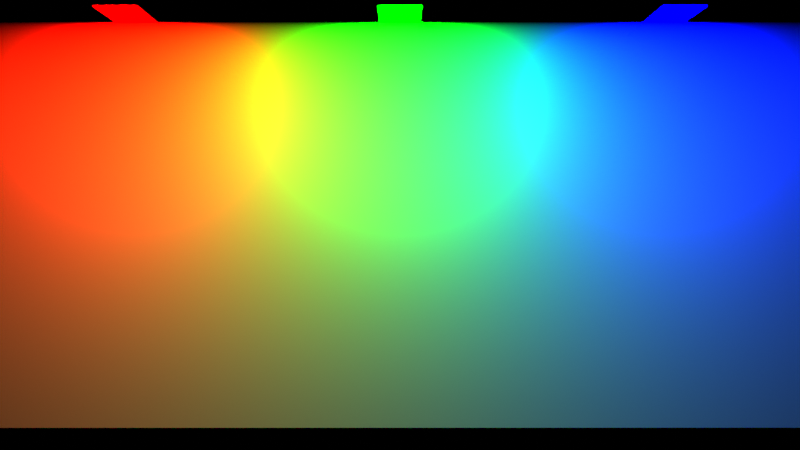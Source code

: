 # Source: highlight-desaturation.blend  (saved by Blender 5.0.119; exported with 4.5.12 LTS)
import bpy
from mathutils import Matrix  # noqa: F401  (used for matrix-valued properties, if any)

bpy.ops.wm.read_factory_settings(use_empty=True)
scene = bpy.context.scene
scene.name = 'Scene'

# ---- collections
col_collection = bpy.data.collections.new('Collection'); scene.collection.children.link(col_collection)

# ---- materials (node trees are filled in below, after node groups)
mat_ledred = bpy.data.materials.new('ledRed')
mat_ledgreen = bpy.data.materials.new('ledGreen')
mat_ledblue = bpy.data.materials.new('ledBlue')
mat_white = bpy.data.materials.new('white')
mat_white.use_backface_culling = True
mat_white.use_backface_culling_shadow = True

# ---- material node trees
mat_ledred.use_nodes = True; mat_ledred.node_tree.nodes.clear()
_N = mat_ledred.node_tree.nodes; _L = mat_ledred.node_tree.links
n0 = _N.new('ShaderNodeOutputMaterial'); n0.name = 'Material Output'; n0.location = (200, 100)
n1 = _N.new('ShaderNodeEmission'); n1.name = 'Emission'; n1.location = (-200, 100)
n1.inputs[0].default_value = (1.0, 0.0, 0.0, 1.0)
n1.inputs[1].default_value = 1000.0
_L.new(n1.outputs[0], n0.inputs[0])
n0.is_active_output = True
mat_ledgreen.use_nodes = True; mat_ledgreen.node_tree.nodes.clear()
_N = mat_ledgreen.node_tree.nodes; _L = mat_ledgreen.node_tree.links
n0 = _N.new('ShaderNodeOutputMaterial'); n0.name = 'Material Output'; n0.location = (200, 100)
n1 = _N.new('ShaderNodeEmission'); n1.name = 'Emission'; n1.location = (-200, 100)
n1.inputs[0].default_value = (0.0, 1.0, 0.0, 1.0)
n1.inputs[1].default_value = 1000.0
_L.new(n1.outputs[0], n0.inputs[0])
n0.is_active_output = True
mat_ledblue.use_nodes = True; mat_ledblue.node_tree.nodes.clear()
_N = mat_ledblue.node_tree.nodes; _L = mat_ledblue.node_tree.links
n0 = _N.new('ShaderNodeOutputMaterial'); n0.name = 'Material Output'; n0.location = (200, 100)
n1 = _N.new('ShaderNodeEmission'); n1.name = 'Emission'; n1.location = (-200, 100)
n1.inputs[0].default_value = (0.0, 0.0, 1.0, 1.0)
n1.inputs[1].default_value = 1000.0
_L.new(n1.outputs[0], n0.inputs[0])
n0.is_active_output = True
mat_white.use_nodes = True; mat_white.node_tree.nodes.clear()
_N = mat_white.node_tree.nodes; _L = mat_white.node_tree.links
n0 = _N.new('ShaderNodeBsdfPrincipled'); n0.name = 'Principled BSDF'; n0.location = (-200, 100)
n0.inputs[0].default_value = (1.0, 1.0, 1.0, 1.0)
n0.inputs[2].default_value = 0.0
n1 = _N.new('ShaderNodeOutputMaterial'); n1.name = 'Material Output'; n1.location = (200, 100)
_L.new(n0.outputs[0], n1.inputs[0])
n1.is_active_output = True

# ---- world
world_world = bpy.data.worlds.new('World'); scene.world = world_world
world_world.use_nodes = True; world_world.node_tree.nodes.clear()
_N = world_world.node_tree.nodes; _L = world_world.node_tree.links
n0 = _N.new('ShaderNodeOutputWorld'); n0.name = 'World Output'; n0.location = (300, 300)
n0.is_active_output = True
world_world.color = (0.05088, 0.05088, 0.05088)
world_world.sun_shadow_jitter_overblur = 0.0

# ---- cameras
cam_camera = bpy.data.cameras.new('Camera')
cam_camera.sensor_fit = 'HORIZONTAL'
cam_camera.lens = 24.0

# ---- meshes
me_plane_003 = bpy.data.meshes.new('Plane.003')
me_plane_003.from_pydata([(-0.1289, -0.1289, 0.0), (0.1289, -0.1289, 0.0), (-0.1289, 0.1289, 0.0), (0.1289, 0.1289, 0.0)], [], [(0, 1, 3, 2)])
_uv = me_plane_003.uv_layers.new(name='UVMap')
_uv.uv.foreach_set('vector', [0.0, 0.0, 1.0, 0.0, 1.0, 1.0, 0.0, 1.0])
me_plane_003.materials.append(None)
me_plane_003.update()
me_plane_004 = bpy.data.meshes.new('Plane.004')
me_plane_004.from_pydata([(-1.0, -1.0, 0.0), (1.0, -1.0, 0.0), (-1.0, 1.0, 0.0), (1.0, 1.0, 0.0)], [], [(0, 1, 3, 2)])
_uv = me_plane_004.uv_layers.new(name='UVMap')
_uv.uv.foreach_set('vector', [0.0, 0.0, 1.0, 0.0, 1.0, 1.0, 0.0, 1.0])
me_plane_004.materials.append(mat_white)
me_plane_004.update()

# ---- objects
ob_camera = bpy.data.objects.new('camera', cam_camera)
ob_led = bpy.data.objects.new('led', me_plane_003)
ob_led_001 = bpy.data.objects.new('led.001', me_plane_003)
ob_led_002 = bpy.data.objects.new('led.002', me_plane_003)
ob_floor = bpy.data.objects.new('floor', me_plane_004)

# ---- transforms, parenting, visibility, modifiers, constraints
ob_camera.location = (0.0, 0.0, 2.63)
ob_camera.rotation_euler = (0.0, 2.22e-16, -1.571)
ob_camera.scale = (0.4924, 0.4924, 0.4924)
ob_led.location = (1.0, 1.3, 0.1)
ob_led.rotation_euler = (-0.0, -1.571, 0.0)
ob_led.scale = (0.7757, 0.7757, 1.0)
ob_led.material_slots[0].link = 'OBJECT'; ob_led.material_slots[0].material = mat_ledred
ob_led_001.location = (1.0, 0.0, 0.1)
ob_led_001.rotation_euler = (-0.0, -1.571, 0.0)
ob_led_001.scale = (0.7757, 0.7757, 1.0)
ob_led_001.material_slots[0].link = 'OBJECT'; ob_led_001.material_slots[0].material = mat_ledgreen
ob_led_002.location = (1.0, -1.3, 0.1)
ob_led_002.rotation_euler = (-0.0, -1.571, 0.0)
ob_led_002.scale = (0.7757, 0.7757, 1.0)
ob_led_002.material_slots[0].link = 'OBJECT'; ob_led_002.material_slots[0].material = mat_ledblue
ob_floor.location = (0.0, 0.0, 0.0)
ob_floor.scale = (1.0, 2.0, 2.0)

# ---- collection membership
col_collection.objects.link(ob_camera)
col_collection.objects.link(ob_led)
col_collection.objects.link(ob_led_001)
col_collection.objects.link(ob_led_002)
col_collection.objects.link(ob_floor)

# ---- scene / render settings (as saved in the file)
scene.camera = ob_camera
scene.frame_start = 1; scene.frame_end = 250; scene.frame_set(1)
scene.render.engine = 'CYCLES'
scene.render.resolution_x = 2560
scene.render.resolution_y = 1440
scene.render.bake_bias = 0.0
scene.render.bake_samples = 0
scene.cycles.use_denoising = False
scene.cycles.samples = 256
scene.cycles.time_limit = 120.0
scene.cycles.adaptive_threshold = 0.005
scene.cycles.use_light_tree = False
scene.cycles.blur_glossy = 0.0
scene.cycles.sample_clamp_indirect = 0.0
scene.view_settings.view_transform = 'Standard'
bpy.context.view_layer.update()
